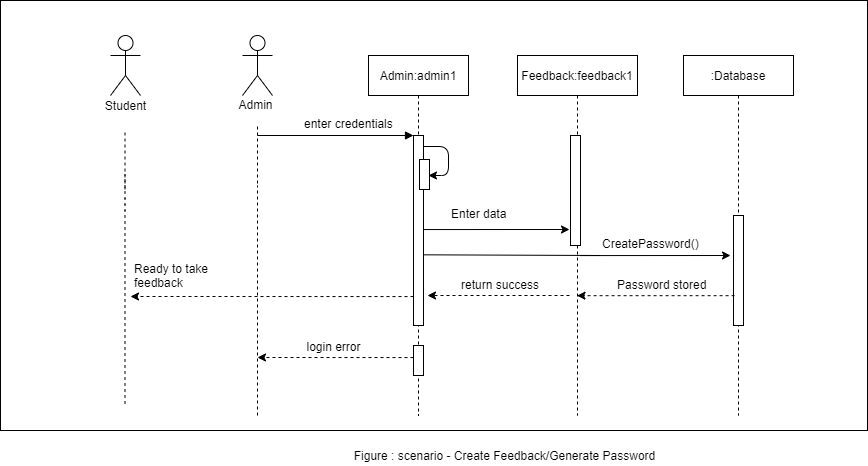

The diagram above was exported from draw.io. Its source (the exported page's mxGraphModel, read from the mxfile embedded in the PNG):
<mxGraphModel dx="2092" dy="605" grid="1" gridSize="10" guides="1" tooltips="1" connect="1" arrows="1" fold="1" page="1" pageScale="1" pageWidth="850" pageHeight="1100" math="0" shadow="0">
  <root>
    <mxCell id="0" />
    <mxCell id="1" parent="0" />
    <mxCell id="XkxFkFA6rOdBKLgbmkQH-1" value="" style="rounded=0;whiteSpace=wrap;html=1;" parent="1" vertex="1">
      <mxGeometry x="-190" y="575" width="867" height="430" as="geometry" />
    </mxCell>
    <mxCell id="XkxFkFA6rOdBKLgbmkQH-2" value="Admin:admin1" style="shape=umlLifeline;perimeter=lifelinePerimeter;container=1;collapsible=0;recursiveResize=0;rounded=0;shadow=0;strokeWidth=1;" parent="1" vertex="1">
      <mxGeometry x="178" y="630" width="100" height="320" as="geometry" />
    </mxCell>
    <mxCell id="XkxFkFA6rOdBKLgbmkQH-3" value="" style="points=[];perimeter=orthogonalPerimeter;rounded=0;shadow=0;strokeWidth=1;" parent="XkxFkFA6rOdBKLgbmkQH-2" vertex="1">
      <mxGeometry x="45" y="80" width="10" height="190" as="geometry" />
    </mxCell>
    <mxCell id="XkxFkFA6rOdBKLgbmkQH-4" value="" style="endArrow=classic;html=1;" parent="XkxFkFA6rOdBKLgbmkQH-2" edge="1">
      <mxGeometry width="50" height="50" relative="1" as="geometry">
        <mxPoint x="55" y="91" as="sourcePoint" />
        <mxPoint x="60" y="120" as="targetPoint" />
        <Array as="points">
          <mxPoint x="80" y="91" />
          <mxPoint x="80" y="120" />
        </Array>
      </mxGeometry>
    </mxCell>
    <mxCell id="XkxFkFA6rOdBKLgbmkQH-5" value="" style="points=[];perimeter=orthogonalPerimeter;rounded=0;shadow=0;strokeWidth=1;" parent="XkxFkFA6rOdBKLgbmkQH-2" vertex="1">
      <mxGeometry x="45" y="290" width="10" height="30" as="geometry" />
    </mxCell>
    <mxCell id="XkxFkFA6rOdBKLgbmkQH-6" value="" style="verticalAlign=bottom;endArrow=block;entryX=0;entryY=0;shadow=0;strokeWidth=1;" parent="1" target="XkxFkFA6rOdBKLgbmkQH-3" edge="1">
      <mxGeometry relative="1" as="geometry">
        <mxPoint x="67" y="710" as="sourcePoint" />
      </mxGeometry>
    </mxCell>
    <mxCell id="XkxFkFA6rOdBKLgbmkQH-7" value="" style="shape=umlActor;verticalLabelPosition=bottom;verticalAlign=top;html=1;outlineConnect=0;" parent="1" vertex="1">
      <mxGeometry x="52" y="610" width="30" height="60" as="geometry" />
    </mxCell>
    <mxCell id="XkxFkFA6rOdBKLgbmkQH-8" value="Admin" style="text;html=1;align=center;verticalAlign=middle;resizable=0;points=[];autosize=1;" parent="1" vertex="1">
      <mxGeometry x="40" y="669" width="50" height="20" as="geometry" />
    </mxCell>
    <mxCell id="XkxFkFA6rOdBKLgbmkQH-9" value="" style="endArrow=none;dashed=1;html=1;" parent="1" edge="1">
      <mxGeometry width="50" height="50" relative="1" as="geometry">
        <mxPoint x="67" y="758" as="sourcePoint" />
        <mxPoint x="67" y="700" as="targetPoint" />
        <Array as="points" />
      </mxGeometry>
    </mxCell>
    <mxCell id="XkxFkFA6rOdBKLgbmkQH-10" value="" style="points=[];perimeter=orthogonalPerimeter;rounded=0;shadow=0;strokeWidth=1;" parent="1" vertex="1">
      <mxGeometry x="229" y="734" width="10" height="30" as="geometry" />
    </mxCell>
    <mxCell id="XkxFkFA6rOdBKLgbmkQH-11" value="enter credentials" style="text;whiteSpace=wrap;html=1;" parent="1" vertex="1">
      <mxGeometry x="112" y="685" width="110" height="30" as="geometry" />
    </mxCell>
    <mxCell id="XkxFkFA6rOdBKLgbmkQH-12" value="Feedback:feedback1" style="shape=umlLifeline;perimeter=lifelinePerimeter;container=1;collapsible=0;recursiveResize=0;rounded=0;shadow=0;strokeWidth=1;" parent="1" vertex="1">
      <mxGeometry x="327" y="630" width="120" height="360" as="geometry" />
    </mxCell>
    <mxCell id="XkxFkFA6rOdBKLgbmkQH-13" value="" style="points=[];perimeter=orthogonalPerimeter;rounded=0;shadow=0;strokeWidth=1;" parent="XkxFkFA6rOdBKLgbmkQH-12" vertex="1">
      <mxGeometry x="53" y="80" width="10" height="110" as="geometry" />
    </mxCell>
    <mxCell id="XkxFkFA6rOdBKLgbmkQH-14" value="" style="endArrow=classic;html=1;exitX=1.044;exitY=0.495;exitDx=0;exitDy=0;exitPerimeter=0;" parent="1" edge="1" source="XkxFkFA6rOdBKLgbmkQH-3">
      <mxGeometry width="50" height="50" relative="1" as="geometry">
        <mxPoint x="240" y="804" as="sourcePoint" />
        <mxPoint x="379" y="804" as="targetPoint" />
      </mxGeometry>
    </mxCell>
    <mxCell id="XkxFkFA6rOdBKLgbmkQH-15" value="Enter data" style="text;whiteSpace=wrap;html=1;" parent="1" vertex="1">
      <mxGeometry x="259" y="775" width="110" height="30" as="geometry" />
    </mxCell>
    <mxCell id="XkxFkFA6rOdBKLgbmkQH-16" value=":Database" style="shape=umlLifeline;perimeter=lifelinePerimeter;container=1;collapsible=0;recursiveResize=0;rounded=0;shadow=0;strokeWidth=1;" parent="1" vertex="1">
      <mxGeometry x="493" y="630" width="110" height="360" as="geometry" />
    </mxCell>
    <mxCell id="XkxFkFA6rOdBKLgbmkQH-17" value="" style="points=[];perimeter=orthogonalPerimeter;rounded=0;shadow=0;strokeWidth=1;" parent="XkxFkFA6rOdBKLgbmkQH-16" vertex="1">
      <mxGeometry x="50" y="160" width="10" height="110" as="geometry" />
    </mxCell>
    <mxCell id="XkxFkFA6rOdBKLgbmkQH-18" value="" style="endArrow=classic;html=1;exitX=0.7;exitY=0.688;exitDx=0;exitDy=0;exitPerimeter=0;" parent="1" edge="1">
      <mxGeometry width="50" height="50" relative="1" as="geometry">
        <mxPoint x="390" y="830.0799999999999" as="sourcePoint" />
        <mxPoint x="540" y="830" as="targetPoint" />
      </mxGeometry>
    </mxCell>
    <mxCell id="XkxFkFA6rOdBKLgbmkQH-19" value="CreatePassword()" style="text;whiteSpace=wrap;html=1;" parent="1" vertex="1">
      <mxGeometry x="410" y="805" width="110" height="30" as="geometry" />
    </mxCell>
    <mxCell id="XkxFkFA6rOdBKLgbmkQH-20" value="" style="endArrow=classic;html=1;dashed=1;exitX=0.108;exitY=0.729;exitDx=0;exitDy=0;exitPerimeter=0;" parent="1" source="XkxFkFA6rOdBKLgbmkQH-17" target="XkxFkFA6rOdBKLgbmkQH-12" edge="1">
      <mxGeometry width="50" height="50" relative="1" as="geometry">
        <mxPoint x="287" y="820" as="sourcePoint" />
        <mxPoint x="337" y="770" as="targetPoint" />
      </mxGeometry>
    </mxCell>
    <mxCell id="XkxFkFA6rOdBKLgbmkQH-21" value="Password stored" style="text;whiteSpace=wrap;html=1;" parent="1" vertex="1">
      <mxGeometry x="425" y="846" width="110" height="30" as="geometry" />
    </mxCell>
    <mxCell id="XkxFkFA6rOdBKLgbmkQH-22" value="" style="endArrow=classic;html=1;dashed=1;" parent="1" edge="1">
      <mxGeometry width="50" height="50" relative="1" as="geometry">
        <mxPoint x="379" y="870" as="sourcePoint" />
        <mxPoint x="237" y="870" as="targetPoint" />
      </mxGeometry>
    </mxCell>
    <mxCell id="XkxFkFA6rOdBKLgbmkQH-23" value="" style="endArrow=classic;html=1;dashed=1;exitX=0;exitY=0.853;exitDx=0;exitDy=0;exitPerimeter=0;" parent="1" edge="1">
      <mxGeometry width="50" height="50" relative="1" as="geometry">
        <mxPoint x="223" y="871.0699999999999" as="sourcePoint" />
        <mxPoint x="-60" y="871" as="targetPoint" />
      </mxGeometry>
    </mxCell>
    <mxCell id="XkxFkFA6rOdBKLgbmkQH-24" value="return success" style="text;whiteSpace=wrap;html=1;" parent="1" vertex="1">
      <mxGeometry x="269" y="846" width="110" height="30" as="geometry" />
    </mxCell>
    <mxCell id="XkxFkFA6rOdBKLgbmkQH-25" value="Ready to take feedback" style="text;whiteSpace=wrap;html=1;" parent="1" vertex="1">
      <mxGeometry x="-58" y="830" width="110" height="30" as="geometry" />
    </mxCell>
    <mxCell id="XkxFkFA6rOdBKLgbmkQH-26" value="" style="endArrow=classic;html=1;dashed=1;exitX=0;exitY=0.853;exitDx=0;exitDy=0;exitPerimeter=0;" parent="1" edge="1">
      <mxGeometry width="50" height="50" relative="1" as="geometry">
        <mxPoint x="223" y="932.0699999999999" as="sourcePoint" />
        <mxPoint x="67" y="932" as="targetPoint" />
      </mxGeometry>
    </mxCell>
    <mxCell id="XkxFkFA6rOdBKLgbmkQH-32" value="" style="endArrow=none;dashed=1;html=1;" parent="1" edge="1">
      <mxGeometry width="50" height="50" relative="1" as="geometry">
        <mxPoint x="67" y="990" as="sourcePoint" />
        <mxPoint x="67" y="760" as="targetPoint" />
        <Array as="points">
          <mxPoint x="67" y="790" />
        </Array>
      </mxGeometry>
    </mxCell>
    <mxCell id="XkxFkFA6rOdBKLgbmkQH-35" value="login error" style="text;html=1;align=center;verticalAlign=middle;resizable=0;points=[];autosize=1;" parent="1" vertex="1">
      <mxGeometry x="108" y="911" width="70" height="20" as="geometry" />
    </mxCell>
    <mxCell id="XkxFkFA6rOdBKLgbmkQH-36" value="" style="endArrow=none;dashed=1;html=1;exitX=0.8;exitY=1.1;exitDx=0;exitDy=0;exitPerimeter=0;" parent="1" edge="1">
      <mxGeometry width="50" height="50" relative="1" as="geometry">
        <mxPoint x="228" y="953" as="sourcePoint" />
        <mxPoint x="228" y="990" as="targetPoint" />
      </mxGeometry>
    </mxCell>
    <mxCell id="XkxFkFA6rOdBKLgbmkQH-37" value="Figure : scenario - Create Feedback/Generate Password" style="text;html=1;align=center;verticalAlign=middle;resizable=0;points=[];autosize=1;" parent="1" vertex="1">
      <mxGeometry x="154" y="1020" width="320" height="20" as="geometry" />
    </mxCell>
    <mxCell id="XkxFkFA6rOdBKLgbmkQH-40" value="" style="shape=umlActor;verticalLabelPosition=bottom;verticalAlign=top;html=1;outlineConnect=0;" parent="1" vertex="1">
      <mxGeometry x="-80" y="610" width="30" height="60" as="geometry" />
    </mxCell>
    <mxCell id="XkxFkFA6rOdBKLgbmkQH-41" value="" style="endArrow=none;dashed=1;html=1;" parent="1" edge="1">
      <mxGeometry width="50" height="50" relative="1" as="geometry">
        <mxPoint x="-65.5" y="978.5" as="sourcePoint" />
        <mxPoint x="-65.5" y="748.5" as="targetPoint" />
        <Array as="points">
          <mxPoint x="-65.5" y="778.5" />
        </Array>
      </mxGeometry>
    </mxCell>
    <mxCell id="XkxFkFA6rOdBKLgbmkQH-42" value="" style="endArrow=none;dashed=1;html=1;" parent="1" edge="1">
      <mxGeometry width="50" height="50" relative="1" as="geometry">
        <mxPoint x="-65.5" y="764" as="sourcePoint" />
        <mxPoint x="-65.5" y="706" as="targetPoint" />
        <Array as="points" />
      </mxGeometry>
    </mxCell>
    <mxCell id="XkxFkFA6rOdBKLgbmkQH-44" value="Student" style="text;html=1;align=center;verticalAlign=middle;resizable=0;points=[];autosize=1;" parent="1" vertex="1">
      <mxGeometry x="-95" y="670" width="60" height="20" as="geometry" />
    </mxCell>
    <mxCell id="qHk_-YSA-7d29_MH3QRl-4" value="" style="endArrow=none;html=1;endFill=0;exitX=0.953;exitY=0.628;exitDx=0;exitDy=0;exitPerimeter=0;" edge="1" parent="1" source="XkxFkFA6rOdBKLgbmkQH-3">
      <mxGeometry width="50" height="50" relative="1" as="geometry">
        <mxPoint x="240" y="830" as="sourcePoint" />
        <mxPoint x="410" y="830" as="targetPoint" />
      </mxGeometry>
    </mxCell>
  </root>
</mxGraphModel>